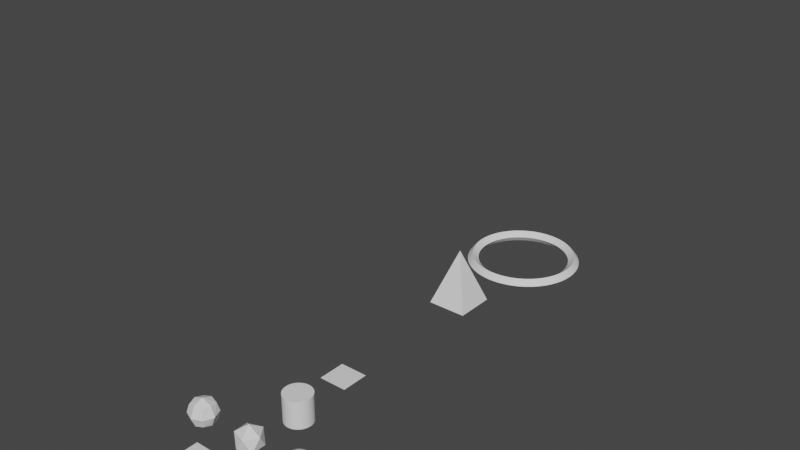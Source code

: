 # Source: node_primitives.blend  (saved by Blender 3.2.14; exported with 4.5.12 LTS)
import bpy
from mathutils import Matrix  # noqa: F401  (used for matrix-valued properties, if any)

bpy.ops.wm.read_factory_settings(use_empty=True)
scene = bpy.context.scene
scene.name = 'Scene'

# ---- collections
col_collection = bpy.data.collections.new('Collection'); scene.collection.children.link(col_collection)

# ---- node groups
ng_create_uv_sphere = bpy.data.node_groups.new('Create UV Sphere', 'GeometryNodeTree')
_s = ng_create_uv_sphere.interface.new_socket(name='Geometry', in_out='OUTPUT', socket_type='NodeSocketGeometry')
_s = ng_create_uv_sphere.interface.new_socket(name='Geometry', in_out='INPUT', socket_type='NodeSocketGeometry')
_s = ng_create_uv_sphere.interface.new_socket(name='Segments', in_out='INPUT', socket_type='NodeSocketInt')
_s.default_value = 32
_s.min_value = 3
_s.max_value = 1024
_s = ng_create_uv_sphere.interface.new_socket(name='Rings', in_out='INPUT', socket_type='NodeSocketInt')
_s.default_value = 16
_s.min_value = 2
_s.max_value = 1024
_s = ng_create_uv_sphere.interface.new_socket(name='Radius', in_out='INPUT', socket_type='NodeSocketFloat')
_s.subtype = 'DISTANCE'
_s.default_value = 1.0
_s.min_value = 0.0
_s = ng_create_uv_sphere.interface.new_socket(name='Shade Smooth', in_out='INPUT', socket_type='NodeSocketBool')
ng_create_uv_sphere.is_modifier = True
_N = ng_create_uv_sphere.nodes; _L = ng_create_uv_sphere.links
n0 = _N.new('GeometryNodeStoreNamedAttribute'); n0.name = 'Store Named Attribute'; n0.location = (-61, 5)
n0.data_type = 'FLOAT_VECTOR'
n0.domain = 'CORNER'
n0.inputs[2].default_value = 'uv_map'
n1 = _N.new('NodeGroupOutput'); n1.name = 'Group Output'; n1.location = (354, 0)
n2 = _N.new('GeometryNodeMeshUVSphere'); n2.name = 'UV Sphere'; n2.location = (-86, 5)
n3 = _N.new('GeometryNodeSetShadeSmooth'); n3.name = 'Set Shade Smooth'; n3.location = (134, 19)
n4 = _N.new('NodeGroupInput'); n4.name = 'Group Input'; n4.location = (-340, 0)
n5 = _N.new('NodeReroute'); n5.name = 'Reroute.001'; n5.location = (60, -135)
n5.width = 16
n5.socket_idname = 'NodeSocketBool'
_L.new(n3.outputs[0], n1.inputs[0])
_L.new(n4.outputs[1], n2.inputs[0])
_L.new(n4.outputs[2], n2.inputs[1])
_L.new(n4.outputs[3], n2.inputs[2])
_L.new(n0.outputs[0], n3.inputs[0])
_L.new(n5.outputs[0], n3.inputs[2])
_L.new(n4.outputs[4], n5.inputs[0])
_L.new(n2.outputs[0], n0.inputs[0])
_L.new(n2.outputs[1], n0.inputs[3])
n1.is_active_output = True
ng_auto_smooth = bpy.data.node_groups.new('Auto Smooth', 'GeometryNodeTree')
_s = ng_auto_smooth.interface.new_socket(name='Geometry', in_out='OUTPUT', socket_type='NodeSocketGeometry')
_s = ng_auto_smooth.interface.new_socket(name='Geometry', in_out='INPUT', socket_type='NodeSocketGeometry')
_s = ng_auto_smooth.interface.new_socket(name='Angle', in_out='INPUT', socket_type='NodeSocketFloat')
_s.subtype = 'ANGLE'
_s.min_value = 0.0
_s.max_value = 3.142
ng_auto_smooth.is_modifier = True
_N = ng_auto_smooth.nodes; _L = ng_auto_smooth.links
n0 = _N.new('NodeGroupOutput'); n0.name = 'Group Output'; n0.location = (480, -100)
n1 = _N.new('NodeGroupInput'); n1.name = 'Group Input'; n1.location = (-420, -300)
n2 = _N.new('NodeGroupInput'); n2.name = 'Group Input.001'; n2.location = (-60, -100)
n3 = _N.new('GeometryNodeSetShadeSmooth'); n3.name = 'Set Shade Smooth'; n3.location = (120, -100)
n3.domain = 'EDGE'
n4 = _N.new('GeometryNodeSetShadeSmooth'); n4.name = 'Set Shade Smooth.001'; n4.location = (300, -100)
n5 = _N.new('GeometryNodeInputMeshEdgeAngle'); n5.name = 'Edge Angle'; n5.location = (-420, -220)
n6 = _N.new('GeometryNodeInputEdgeSmooth'); n6.name = 'Is Edge Smooth'; n6.location = (-60, -160)
n7 = _N.new('GeometryNodeInputShadeSmooth'); n7.name = 'Is Face Smooth'; n7.location = (-240, -340)
n8 = _N.new('FunctionNodeBooleanMath'); n8.name = 'Boolean Math'; n8.location = (-60, -220)
n9 = _N.new('FunctionNodeCompare'); n9.name = 'Compare'; n9.location = (-240, -180)
n9.operation = 'LESS_EQUAL'
_L.new(n5.outputs[0], n9.inputs[0])
_L.new(n4.outputs[0], n0.inputs[0])
_L.new(n1.outputs[1], n9.inputs[1])
_L.new(n9.outputs[0], n8.inputs[0])
_L.new(n7.outputs[0], n8.inputs[1])
_L.new(n2.outputs[0], n3.inputs[0])
_L.new(n6.outputs[0], n3.inputs[1])
_L.new(n3.outputs[0], n4.inputs[0])
_L.new(n8.outputs[0], n3.inputs[2])
n0.is_active_output = True
ng_create_cube = bpy.data.node_groups.new('Create Cube', 'GeometryNodeTree')
_s = ng_create_cube.interface.new_socket(name='Geometry', in_out='OUTPUT', socket_type='NodeSocketGeometry')
_s = ng_create_cube.interface.new_socket(name='Geometry', in_out='INPUT', socket_type='NodeSocketGeometry')
_s = ng_create_cube.interface.new_socket(name='Size', in_out='INPUT', socket_type='NodeSocketVector')
_s.subtype = 'TRANSLATION'
_s.default_value = (1.0, 1.0, 1.0)
_s.min_value = 0.0
_s = ng_create_cube.interface.new_socket(name='Vertices X', in_out='INPUT', socket_type='NodeSocketInt')
_s.default_value = 2
_s.min_value = 2
_s.max_value = 1000
_s = ng_create_cube.interface.new_socket(name='Vertices Y', in_out='INPUT', socket_type='NodeSocketInt')
_s.default_value = 2
_s.min_value = 2
_s.max_value = 1000
_s = ng_create_cube.interface.new_socket(name='Vertices Z', in_out='INPUT', socket_type='NodeSocketInt')
_s.default_value = 2
_s.min_value = 2
_s.max_value = 1000
_s = ng_create_cube.interface.new_socket(name='Shade Smooth', in_out='INPUT', socket_type='NodeSocketBool')
ng_create_cube.is_modifier = True
_N = ng_create_cube.nodes; _L = ng_create_cube.links
n0 = _N.new('GeometryNodeStoreNamedAttribute'); n0.name = 'Store Named Attribute'; n0.location = (-109, 4)
n0.data_type = 'FLOAT_VECTOR'
n0.domain = 'CORNER'
n0.inputs[2].default_value = 'uv_map'
n1 = _N.new('GeometryNodeMeshCube'); n1.name = 'Cube'; n1.location = (-134, 4)
n2 = _N.new('NodeGroupInput'); n2.name = 'Group Input'; n2.location = (-374, 1)
n3 = _N.new('NodeGroupOutput'); n3.name = 'Group Output'; n3.location = (412, -27)
n4 = _N.new('GeometryNodeSetShadeSmooth'); n4.name = 'Set Shade Smooth'; n4.location = (192, 14)
n5 = _N.new('NodeReroute'); n5.name = 'Reroute'; n5.location = (2, -151)
n5.width = 16
n5.socket_idname = 'NodeSocketBool'
_L.new(n4.outputs[0], n3.inputs[0])
_L.new(n2.outputs[1], n1.inputs[0])
_L.new(n2.outputs[2], n1.inputs[1])
_L.new(n2.outputs[3], n1.inputs[2])
_L.new(n2.outputs[4], n1.inputs[3])
_L.new(n0.outputs[0], n4.inputs[0])
_L.new(n5.outputs[0], n4.inputs[2])
_L.new(n2.outputs[5], n5.inputs[0])
_L.new(n1.outputs[0], n0.inputs[0])
_L.new(n1.outputs[1], n0.inputs[3])
n3.is_active_output = True
ng_create_icosphere = bpy.data.node_groups.new('Create Icosphere', 'GeometryNodeTree')
_s = ng_create_icosphere.interface.new_socket(name='Geometry', in_out='OUTPUT', socket_type='NodeSocketGeometry')
_s = ng_create_icosphere.interface.new_socket(name='Geometry', in_out='INPUT', socket_type='NodeSocketGeometry')
_s = ng_create_icosphere.interface.new_socket(name='Radius', in_out='INPUT', socket_type='NodeSocketFloat')
_s.subtype = 'DISTANCE'
_s.default_value = 1.0
_s.min_value = 0.0
_s = ng_create_icosphere.interface.new_socket(name='Subdivisions', in_out='INPUT', socket_type='NodeSocketInt')
_s.default_value = 1
_s.min_value = 1
_s.max_value = 7
_s = ng_create_icosphere.interface.new_socket(name='Shade Smooth', in_out='INPUT', socket_type='NodeSocketBool')
ng_create_icosphere.is_modifier = True
_N = ng_create_icosphere.nodes; _L = ng_create_icosphere.links
n0 = _N.new('GeometryNodeStoreNamedAttribute'); n0.name = 'Store Named Attribute'; n0.location = (-27, 6)
n0.data_type = 'FLOAT_VECTOR'
n0.domain = 'CORNER'
n0.inputs[2].default_value = 'UVMap'
n1 = _N.new('NodeGroupInput'); n1.name = 'Group Input'; n1.location = (-340, 0)
n2 = _N.new('GeometryNodeMeshIcoSphere'); n2.name = 'Ico Sphere'; n2.location = (-52, 6)
n3 = _N.new('NodeGroupOutput'); n3.name = 'Group Output'; n3.location = (405, -1)
n4 = _N.new('NodeReroute'); n4.name = 'Reroute'; n4.location = (87, -105)
n4.width = 16
n4.socket_idname = 'NodeSocketBool'
n5 = _N.new('GeometryNodeSetShadeSmooth'); n5.name = 'Set Shade Smooth'; n5.location = (185, 25)
_L.new(n1.outputs[1], n2.inputs[0])
_L.new(n1.outputs[2], n2.inputs[1])
_L.new(n5.outputs[0], n3.inputs[0])
_L.new(n0.outputs[0], n5.inputs[0])
_L.new(n4.outputs[0], n5.inputs[2])
_L.new(n1.outputs[3], n4.inputs[0])
_L.new(n2.outputs[0], n0.inputs[0])
_L.new(n2.outputs[1], n0.inputs[3])
n3.is_active_output = True
ng_create_cylinder = bpy.data.node_groups.new('Create Cylinder', 'GeometryNodeTree')
_s = ng_create_cylinder.interface.new_socket(name='Geometry', in_out='OUTPUT', socket_type='NodeSocketGeometry')
_s = ng_create_cylinder.interface.new_socket(name='Geometry', in_out='INPUT', socket_type='NodeSocketGeometry')
_s = ng_create_cylinder.interface.new_socket(name='Vertices', in_out='INPUT', socket_type='NodeSocketInt')
_s.default_value = 32
_s.min_value = 3
_s.max_value = 512
_s = ng_create_cylinder.interface.new_socket(name='Side Segments', in_out='INPUT', socket_type='NodeSocketInt')
_s.default_value = 1
_s.min_value = 1
_s.max_value = 512
_s = ng_create_cylinder.interface.new_socket(name='Fill Segments', in_out='INPUT', socket_type='NodeSocketInt')
_s.default_value = 1
_s.min_value = 1
_s.max_value = 512
_s = ng_create_cylinder.interface.new_socket(name='Radius', in_out='INPUT', socket_type='NodeSocketFloat')
_s.subtype = 'DISTANCE'
_s.default_value = 1.0
_s.min_value = 0.0
_s = ng_create_cylinder.interface.new_socket(name='Depth', in_out='INPUT', socket_type='NodeSocketFloat')
_s.subtype = 'DISTANCE'
_s.default_value = 2.0
_s.min_value = 0.0
_s = ng_create_cylinder.interface.new_socket(name='Shade Smooth', in_out='INPUT', socket_type='NodeSocketBool')
_s.default_value = True
ng_create_cylinder.is_modifier = True
_N = ng_create_cylinder.nodes; _L = ng_create_cylinder.links
n0 = _N.new('GeometryNodeStoreNamedAttribute'); n0.name = 'Store Named Attribute'; n0.location = (-59, 49)
n0.data_type = 'FLOAT_VECTOR'
n0.domain = 'CORNER'
n0.inputs[2].default_value = 'uv_map'
n1 = _N.new('GeometryNodeMeshCylinder'); n1.name = 'Cylinder'; n1.location = (-84, 49)
n1.fill_type = 'TRIANGLE_FAN'
n2 = _N.new('NodeGroupOutput'); n2.name = 'Group Output'; n2.location = (357, 48)
n3 = _N.new('GeometryNodeSetShadeSmooth'); n3.name = 'Set Shade Smooth'; n3.location = (165, 57)
n4 = _N.new('NodeGroupInput'); n4.name = 'Group Input'; n4.location = (-567, -6)
_L.new(n4.outputs[1], n1.inputs[0])
_L.new(n4.outputs[2], n1.inputs[1])
_L.new(n4.outputs[3], n1.inputs[2])
_L.new(n4.outputs[4], n1.inputs[3])
_L.new(n4.outputs[5], n1.inputs[4])
_L.new(n3.outputs[0], n2.inputs[0])
_L.new(n0.outputs[0], n3.inputs[0])
_L.new(n4.outputs[6], n3.inputs[2])
_L.new(n1.outputs[0], n0.inputs[0])
_L.new(n1.outputs[4], n0.inputs[3])
n2.is_active_output = True
ng_create_grid = bpy.data.node_groups.new('Create Grid', 'GeometryNodeTree')
_s = ng_create_grid.interface.new_socket(name='Geometry', in_out='OUTPUT', socket_type='NodeSocketGeometry')
_s = ng_create_grid.interface.new_socket(name='Geometry', in_out='INPUT', socket_type='NodeSocketGeometry')
_s = ng_create_grid.interface.new_socket(name='Size X', in_out='INPUT', socket_type='NodeSocketFloat')
_s.subtype = 'DISTANCE'
_s.default_value = 1.0
_s.min_value = 0.0
_s = ng_create_grid.interface.new_socket(name='Size Y', in_out='INPUT', socket_type='NodeSocketFloat')
_s.subtype = 'DISTANCE'
_s.default_value = 1.0
_s.min_value = 0.0
_s = ng_create_grid.interface.new_socket(name='Vertices X', in_out='INPUT', socket_type='NodeSocketInt')
_s.default_value = 3
_s.min_value = 2
_s.max_value = 1000
_s = ng_create_grid.interface.new_socket(name='Vertices Y', in_out='INPUT', socket_type='NodeSocketInt')
_s.default_value = 3
_s.min_value = 2
_s.max_value = 1000
ng_create_grid.is_modifier = True
_N = ng_create_grid.nodes; _L = ng_create_grid.links
n0 = _N.new('GeometryNodeStoreNamedAttribute'); n0.name = 'Store Named Attribute'; n0.location = (-40, 2)
n0.data_type = 'FLOAT_VECTOR'
n0.domain = 'CORNER'
n0.inputs[2].default_value = 'uv_map'
n1 = _N.new('NodeGroupOutput'); n1.name = 'Group Output'; n1.location = (200, 0)
n2 = _N.new('NodeGroupInput'); n2.name = 'Group Input'; n2.location = (-340, 0)
n3 = _N.new('GeometryNodeMeshGrid'); n3.name = 'Grid'; n3.location = (-65, 2)
_L.new(n2.outputs[1], n3.inputs[0])
_L.new(n2.outputs[2], n3.inputs[1])
_L.new(n2.outputs[3], n3.inputs[2])
_L.new(n2.outputs[4], n3.inputs[3])
_L.new(n0.outputs[0], n1.inputs[0])
_L.new(n3.outputs[0], n0.inputs[0])
_L.new(n3.outputs[1], n0.inputs[3])
n1.is_active_output = True
ng_create_circle = bpy.data.node_groups.new('Create Circle', 'GeometryNodeTree')
_s = ng_create_circle.interface.new_socket(name='Geometry', in_out='OUTPUT', socket_type='NodeSocketGeometry')
_s = ng_create_circle.interface.new_socket(name='Geometry', in_out='INPUT', socket_type='NodeSocketGeometry')
_s = ng_create_circle.interface.new_socket(name='Vertices', in_out='INPUT', socket_type='NodeSocketInt')
_s.default_value = 32
_s.min_value = 3
_s = ng_create_circle.interface.new_socket(name='Radius', in_out='INPUT', socket_type='NodeSocketFloat')
_s.subtype = 'DISTANCE'
_s.default_value = 1.0
_s.min_value = 0.0
ng_create_circle.is_modifier = True
_N = ng_create_circle.nodes; _L = ng_create_circle.links
n0 = _N.new('NodeGroupInput'); n0.name = 'Group Input'; n0.location = (-340, 0)
n1 = _N.new('NodeGroupOutput'); n1.name = 'Group Output'; n1.location = (186, 26)
n2 = _N.new('GeometryNodeMeshCircle'); n2.name = 'Mesh Circle'; n2.location = (-46, 22)
_L.new(n0.outputs[1], n2.inputs[0])
_L.new(n0.outputs[2], n2.inputs[1])
_L.new(n2.outputs[0], n1.inputs[0])
n1.is_active_output = True
ng_create_mesh_line = bpy.data.node_groups.new('Create Mesh Line', 'GeometryNodeTree')
_s = ng_create_mesh_line.interface.new_socket(name='Geometry', in_out='OUTPUT', socket_type='NodeSocketGeometry')
_s = ng_create_mesh_line.interface.new_socket(name='Geometry', in_out='INPUT', socket_type='NodeSocketGeometry')
_s = ng_create_mesh_line.interface.new_socket(name='Count', in_out='INPUT', socket_type='NodeSocketInt')
_s.default_value = 10
_s.min_value = 1
_s.max_value = 10000
_s = ng_create_mesh_line.interface.new_socket(name='Start Location', in_out='INPUT', socket_type='NodeSocketVector')
_s.subtype = 'TRANSLATION'
_s = ng_create_mesh_line.interface.new_socket(name='Offset', in_out='INPUT', socket_type='NodeSocketVector')
_s.subtype = 'TRANSLATION'
_s.default_value = (0.0, 0.0, 1.0)
ng_create_mesh_line.is_modifier = True
_N = ng_create_mesh_line.nodes; _L = ng_create_mesh_line.links
n0 = _N.new('NodeGroupOutput'); n0.name = 'Group Output'; n0.location = (200, 0)
n1 = _N.new('NodeGroupInput'); n1.name = 'Group Input'; n1.location = (-340, 0)
n2 = _N.new('GeometryNodeMeshLine'); n2.name = 'Mesh Line'; n2.location = (-105, 25)
_L.new(n2.outputs[0], n0.inputs[0])
_L.new(n1.outputs[1], n2.inputs[0])
_L.new(n1.outputs[2], n2.inputs[2])
_L.new(n1.outputs[3], n2.inputs[3])
n0.is_active_output = True
ng_create_cone = bpy.data.node_groups.new('Create Cone', 'GeometryNodeTree')
_s = ng_create_cone.interface.new_socket(name='Geometry', in_out='OUTPUT', socket_type='NodeSocketGeometry')
_s = ng_create_cone.interface.new_socket(name='Geometry', in_out='INPUT', socket_type='NodeSocketGeometry')
_s = ng_create_cone.interface.new_socket(name='Vertices', in_out='INPUT', socket_type='NodeSocketInt')
_s.default_value = 32
_s.min_value = 3
_s.max_value = 512
_s = ng_create_cone.interface.new_socket(name='Side Segments', in_out='INPUT', socket_type='NodeSocketInt')
_s.default_value = 1
_s.min_value = 1
_s.max_value = 512
_s = ng_create_cone.interface.new_socket(name='Fill Segments', in_out='INPUT', socket_type='NodeSocketInt')
_s.default_value = 1
_s.min_value = 1
_s.max_value = 512
_s = ng_create_cone.interface.new_socket(name='Radius Top', in_out='INPUT', socket_type='NodeSocketFloat')
_s.subtype = 'DISTANCE'
_s.min_value = 0.0
_s = ng_create_cone.interface.new_socket(name='Radius Bottom', in_out='INPUT', socket_type='NodeSocketFloat')
_s.subtype = 'DISTANCE'
_s.default_value = 1.0
_s.min_value = 0.0
_s = ng_create_cone.interface.new_socket(name='Depth', in_out='INPUT', socket_type='NodeSocketFloat')
_s.subtype = 'DISTANCE'
_s.default_value = 2.0
_s.min_value = 0.0
_s = ng_create_cone.interface.new_socket(name='Rot Z Offset', in_out='INPUT', socket_type='NodeSocketFloat')
_s.min_value = -1e+04
_s.max_value = 1e+04
_s = ng_create_cone.interface.new_socket(name='Shade Smooth', in_out='INPUT', socket_type='NodeSocketBool')
ng_create_cone.is_modifier = True
_N = ng_create_cone.nodes; _L = ng_create_cone.links
n0 = _N.new('GeometryNodeStoreNamedAttribute'); n0.name = 'Store Named Attribute'; n0.location = (-56, 48)
n0.data_type = 'FLOAT_VECTOR'
n0.domain = 'CORNER'
n0.inputs[2].default_value = 'uv_map'
n1 = _N.new('GeometryNodeMeshCone'); n1.name = 'Cone'; n1.location = (-81, 48)
n1.fill_type = 'TRIANGLE_FAN'
n2 = _N.new('NodeGroupInput'); n2.name = 'Group Input'; n2.location = (-551, 14)
n3 = _N.new('GeometryNodeTransform'); n3.name = 'Transform'; n3.location = (143, 25)
n4 = _N.new('ShaderNodeCombineXYZ'); n4.name = 'Combine XYZ'; n4.location = (-101, -259)
n5 = _N.new('ShaderNodeMath'); n5.name = 'Math'; n5.location = (-321, -227)
n5.operation = 'RADIANS'
n6 = _N.new('NodeGroupOutput'); n6.name = 'Group Output'; n6.location = (583, 8)
n7 = _N.new('GeometryNodeSetShadeSmooth'); n7.name = 'Set Shade Smooth'; n7.location = (364, 34)
_L.new(n7.outputs[0], n6.inputs[0])
_L.new(n2.outputs[1], n1.inputs[0])
_L.new(n2.outputs[2], n1.inputs[1])
_L.new(n2.outputs[3], n1.inputs[2])
_L.new(n2.outputs[4], n1.inputs[3])
_L.new(n2.outputs[5], n1.inputs[4])
_L.new(n2.outputs[6], n1.inputs[5])
_L.new(n0.outputs[0], n3.inputs[0])
_L.new(n4.outputs[0], n3.inputs[2])
_L.new(n5.outputs[0], n4.inputs[2])
_L.new(n2.outputs[7], n5.inputs[0])
_L.new(n3.outputs[0], n7.inputs[0])
_L.new(n2.outputs[8], n7.inputs[2])
_L.new(n1.outputs[0], n0.inputs[0])
_L.new(n1.outputs[4], n0.inputs[3])
n6.is_active_output = True
ng_create_torus = bpy.data.node_groups.new('Create Torus', 'GeometryNodeTree')
_s = ng_create_torus.interface.new_socket(name='Geometry', in_out='OUTPUT', socket_type='NodeSocketGeometry')
_s = ng_create_torus.interface.new_socket(name='Geometry', in_out='INPUT', socket_type='NodeSocketGeometry')
_s = ng_create_torus.interface.new_socket(name='Res Major', in_out='INPUT', socket_type='NodeSocketInt')
_s.default_value = 9
_s.min_value = 3
_s.max_value = 512
_s = ng_create_torus.interface.new_socket(name='Radius Major', in_out='INPUT', socket_type='NodeSocketFloat')
_s.subtype = 'DISTANCE'
_s.default_value = 2.6
_s.min_value = 0.0
_s = ng_create_torus.interface.new_socket(name='Res Minor', in_out='INPUT', socket_type='NodeSocketInt')
_s.default_value = 32
_s.min_value = 3
_s.max_value = 512
_s = ng_create_torus.interface.new_socket(name='Radius Minor', in_out='INPUT', socket_type='NodeSocketFloat')
_s.subtype = 'DISTANCE'
_s.default_value = 0.7
_s.min_value = 0.0
_s = ng_create_torus.interface.new_socket(name='Minor Rot Offset', in_out='INPUT', socket_type='NodeSocketFloat')
_s = ng_create_torus.interface.new_socket(name='Shade Smooth', in_out='INPUT', socket_type='NodeSocketBool')
ng_create_torus.is_modifier = True
_N = ng_create_torus.nodes; _L = ng_create_torus.links
n0 = _N.new('GeometryNodeCurveToMesh'); n0.name = 'Curve to Mesh'; n0.location = (-47, 238)
n1 = _N.new('GeometryNodeCurvePrimitiveCircle'); n1.name = 'Curve Circle.001'; n1.location = (-559, 141)
n2 = _N.new('GeometryNodeCurvePrimitiveCircle'); n2.name = 'Curve Circle'; n2.location = (-559, 277)
n3 = _N.new('GeometryNodeTransform'); n3.name = 'Transform'; n3.location = (-267, 155)
n4 = _N.new('ShaderNodeCombineXYZ'); n4.name = 'Combine XYZ'; n4.location = (-493, 0)
n5 = _N.new('ShaderNodeMath'); n5.name = 'Math'; n5.location = (-737, 23)
n5.operation = 'RADIANS'
n6 = _N.new('NodeGroupInput'); n6.name = 'Group Input'; n6.location = (-932, 215)
n7 = _N.new('GeometryNodeSetShadeSmooth'); n7.name = 'Set Shade Smooth'; n7.location = (161, 175)
n8 = _N.new('NodeGroupOutput'); n8.name = 'Group Output'; n8.location = (370, 241)
n9 = _N.new('GeometryNodeInputNamedAttribute'); n9.name = 'Named Attribute'; n9.location = (-72, 238)
n9.inputs[0].default_value = 'radius'
n10 = _N.new('GeometryNodeSwitch'); n10.name = 'Switch'; n10.location = (-72, 238)
n10.input_type = 'FLOAT'
n10.inputs[1].default_value = 1.0
_L.new(n3.outputs[0], n0.inputs[1])
_L.new(n7.outputs[0], n8.inputs[0])
_L.new(n6.outputs[1], n2.inputs[0])
_L.new(n6.outputs[2], n2.inputs[4])
_L.new(n6.outputs[3], n1.inputs[0])
_L.new(n6.outputs[4], n1.inputs[4])
_L.new(n2.outputs[0], n0.inputs[0])
_L.new(n1.outputs[0], n3.inputs[0])
_L.new(n4.outputs[0], n3.inputs[2])
_L.new(n5.outputs[0], n4.inputs[2])
_L.new(n6.outputs[5], n5.inputs[0])
_L.new(n0.outputs[0], n7.inputs[0])
_L.new(n6.outputs[6], n7.inputs[2])
_L.new(n9.outputs[1], n10.inputs[0])
_L.new(n9.outputs[0], n10.inputs[2])
_L.new(n10.outputs[0], n0.inputs[2])
n8.is_active_output = True
ng_subd_sphere = bpy.data.node_groups.new('Subd Sphere', 'GeometryNodeTree')
_s = ng_subd_sphere.interface.new_socket(name='Geometry', in_out='OUTPUT', socket_type='NodeSocketGeometry')
_s = ng_subd_sphere.interface.new_socket(name='Geometry', in_out='INPUT', socket_type='NodeSocketGeometry')
_s = ng_subd_sphere.interface.new_socket(name='Radius', in_out='INPUT', socket_type='NodeSocketFloat')
_s.default_value = 0.5
_s = ng_subd_sphere.interface.new_socket(name='Init X Verts', in_out='INPUT', socket_type='NodeSocketInt')
_s.default_value = 2
_s.min_value = 2
_s.max_value = 1000
_s = ng_subd_sphere.interface.new_socket(name='Init Y Verts', in_out='INPUT', socket_type='NodeSocketInt')
_s.default_value = 2
_s.min_value = 2
_s.max_value = 1000
_s = ng_subd_sphere.interface.new_socket(name='Init Z Verts', in_out='INPUT', socket_type='NodeSocketInt')
_s.default_value = 2
_s.min_value = 2
_s.max_value = 1000
_s = ng_subd_sphere.interface.new_socket(name='Subd', in_out='INPUT', socket_type='NodeSocketInt')
_s.default_value = 1
_s.min_value = 0
_s.max_value = 6
_s = ng_subd_sphere.interface.new_socket(name='Shade Smooth', in_out='INPUT', socket_type='NodeSocketBool')
ng_subd_sphere.is_modifier = True
_N = ng_subd_sphere.nodes; _L = ng_subd_sphere.links
n0 = _N.new('GeometryNodeStoreNamedAttribute'); n0.name = 'Store Named Attribute'; n0.location = (-239, 140)
n0.data_type = 'FLOAT_VECTOR'
n0.domain = 'CORNER'
n0.inputs[2].default_value = 'uv_map'
n1 = _N.new('GeometryNodeInputPosition'); n1.name = 'Position'; n1.location = (-295, -179)
n2 = _N.new('GeometryNodeMeshCube'); n2.name = 'Cube'; n2.location = (-264, 140)
n3 = _N.new('GeometryNodeSubdivisionSurface'); n3.name = 'Subdivision Surface'; n3.location = (-61, 48)
n3.inputs[4].default_value = False
n4 = _N.new('ShaderNodeVectorMath'); n4.name = 'Vector Math'; n4.location = (-60, -142)
n4.operation = 'NORMALIZE'
n5 = _N.new('GeometryNodeSetPosition'); n5.name = 'Set Position'; n5.location = (380, 89)
n6 = _N.new('NodeGroupOutput'); n6.name = 'Group Output'; n6.location = (820, 95)
n7 = _N.new('ShaderNodeVectorMath'); n7.name = 'Vector Math.001'; n7.location = (191, -4)
n7.hide = True
n7.operation = 'MULTIPLY'
n8 = _N.new('NodeGroupInput'); n8.name = 'Group Input'; n8.location = (-558, 50)
n9 = _N.new('NodeReroute'); n9.name = 'Reroute.001'; n9.location = (-300, -272)
n9.width = 16
n9.socket_idname = 'NodeSocketBool'
n10 = _N.new('NodeReroute'); n10.name = 'Reroute'; n10.location = (539, -272)
n10.width = 16
n10.socket_idname = 'NodeSocketBool'
n11 = _N.new('GeometryNodeSetShadeSmooth'); n11.name = 'Set Shade Smooth'; n11.location = (600, 102)
n12 = _N.new('ShaderNodeClamp'); n12.name = 'Clamp'; n12.location = (-86, 48)
n12.inputs[2].default_value = 11.0
_L.new(n0.outputs[0], n3.inputs[0])
_L.new(n8.outputs[2], n2.inputs[1])
_L.new(n8.outputs[3], n2.inputs[2])
_L.new(n8.outputs[4], n2.inputs[3])
_L.new(n1.outputs[0], n4.inputs[0])
_L.new(n3.outputs[0], n5.inputs[0])
_L.new(n7.outputs[0], n5.inputs[2])
_L.new(n11.outputs[0], n6.inputs[0])
_L.new(n4.outputs[0], n7.inputs[0])
_L.new(n8.outputs[1], n7.inputs[1])
_L.new(n5.outputs[0], n11.inputs[0])
_L.new(n10.outputs[0], n11.inputs[2])
_L.new(n9.outputs[0], n10.inputs[0])
_L.new(n8.outputs[6], n9.inputs[0])
_L.new(n2.outputs[0], n0.inputs[0])
_L.new(n2.outputs[1], n0.inputs[3])
_L.new(n12.outputs[0], n3.inputs[1])
n6.is_active_output = True

# ---- world
world_world = bpy.data.worlds.new('World'); scene.world = world_world
world_world.use_nodes = True; world_world.node_tree.nodes.clear()
_N = world_world.node_tree.nodes; _L = world_world.node_tree.links
n0 = _N.new('ShaderNodeOutputWorld'); n0.name = 'World Output'; n0.location = (300, 300)
n1 = _N.new('ShaderNodeBackground'); n1.name = 'Background'; n1.location = (10, 300)
n1.inputs[0].default_value = (0.05088, 0.05088, 0.05088, 1.0)
_L.new(n1.outputs[0], n0.inputs[0])
n0.is_active_output = True
world_world.color = (0.05088, 0.05088, 0.05088)
world_world.use_sun_shadow = False
world_world.sun_shadow_jitter_overblur = 0.0

# ---- meshes
me_placeholder = bpy.data.meshes.new('_placeholder')
me_placeholder.from_pydata([(-1.0, -1.0, -1.0), (-1.0, -1.0, 1.0), (-1.0, 1.0, -1.0), (-1.0, 1.0, 1.0), (1.0, -1.0, -1.0), (1.0, -1.0, 1.0), (1.0, 1.0, -1.0), (1.0, 1.0, 1.0)], [], [(0, 1, 3, 2), (2, 3, 7, 6), (6, 7, 5, 4), (4, 5, 1, 0), (2, 6, 4, 0), (7, 3, 1, 5)])
me_placeholder.polygons.foreach_set('use_smooth', [True] * 6)
_uv = me_placeholder.uv_layers.new(name='UVMap')
_uv.uv.foreach_set('vector', [0.375, 0.0, 0.625, 0.0, 0.625, 0.25, 0.375, 0.25, 0.375, 0.25, 0.625, 0.25, 0.625, 0.5, 0.375, 0.5, 0.375, 0.5, 0.625, 0.5, 0.625, 0.75, 0.375, 0.75, 0.375, 0.75, 0.625, 0.75, 0.625, 1.0, 0.375, 1.0, 0.125, 0.5, 0.375, 0.5, 0.375, 0.75, 0.125, 0.75, 0.625, 0.5, 0.875, 0.5, 0.875, 0.75, 0.625, 0.75])
me_placeholder.update()
me_placeholder_001 = bpy.data.meshes.new('_placeholder.001')
me_placeholder_001.from_pydata([(-1.0, -1.0, -1.0), (-1.0, -1.0, 1.0), (-1.0, 1.0, -1.0), (-1.0, 1.0, 1.0), (1.0, -1.0, -1.0), (1.0, -1.0, 1.0), (1.0, 1.0, -1.0), (1.0, 1.0, 1.0)], [], [(0, 1, 3, 2), (2, 3, 7, 6), (6, 7, 5, 4), (4, 5, 1, 0), (2, 6, 4, 0), (7, 3, 1, 5)])
_uv = me_placeholder_001.uv_layers.new(name='UVMap')
_uv.uv.foreach_set('vector', [0.375, 0.0, 0.625, 0.0, 0.625, 0.25, 0.375, 0.25, 0.375, 0.25, 0.625, 0.25, 0.625, 0.5, 0.375, 0.5, 0.375, 0.5, 0.625, 0.5, 0.625, 0.75, 0.375, 0.75, 0.375, 0.75, 0.625, 0.75, 0.625, 1.0, 0.375, 1.0, 0.125, 0.5, 0.375, 0.5, 0.375, 0.75, 0.125, 0.75, 0.625, 0.5, 0.875, 0.5, 0.875, 0.75, 0.625, 0.75])
me_placeholder_001.update()

# ---- objects
ob_uv_sphere = bpy.data.objects.new('UV Sphere', me_placeholder)
ob_cube = bpy.data.objects.new('Cube', me_placeholder_001)
ob_icosphere = bpy.data.objects.new('Icosphere', me_placeholder)
ob_cylinder = bpy.data.objects.new('Cylinder', me_placeholder)
ob_grid = bpy.data.objects.new('Grid', me_placeholder)
ob_circle = bpy.data.objects.new('Circle', me_placeholder)
ob_mesh_line = bpy.data.objects.new('Mesh Line', me_placeholder)
ob_cone = bpy.data.objects.new('Cone', me_placeholder)
ob_torus = bpy.data.objects.new('Torus', me_placeholder)
ob_icosphere_001 = bpy.data.objects.new('Icosphere.001', me_placeholder)

# ---- transforms, parenting, visibility, modifiers, constraints
ob_uv_sphere.location = (2.0, 2.0, 0.0)
_m = ob_uv_sphere.modifiers.new('Cube', 'NODES')
_m.node_group = ng_create_uv_sphere
_gi = [s.identifier for s in ng_create_uv_sphere.interface.items_tree if s.item_type == 'SOCKET' and s.in_out == 'INPUT']
_m[_gi[3]] = 0.5  # Radius
_m = ob_uv_sphere.modifiers.new('Auto Smooth', 'NODES')
_m.node_group = ng_auto_smooth
_gi = [s.identifier for s in ng_auto_smooth.interface.items_tree if s.item_type == 'SOCKET' and s.in_out == 'INPUT']
_m[_gi[1]] = 0.5236  # Angle
ob_cube.location = (0.0, 0.0, 0.0)
_m = ob_cube.modifiers.new('Cube', 'NODES')
_m.node_group = ng_create_cube
ob_icosphere.location = (0.0, 2.0, 0.0)
_m = ob_icosphere.modifiers.new('Cube', 'NODES')
_m.node_group = ng_create_icosphere
_gi = [s.identifier for s in ng_create_icosphere.interface.items_tree if s.item_type == 'SOCKET' and s.in_out == 'INPUT']
_m[_gi[1]] = 0.5  # Radius
_m = ob_icosphere.modifiers.new('Auto Smooth', 'NODES')
_m.node_group = ng_auto_smooth
_gi = [s.identifier for s in ng_auto_smooth.interface.items_tree if s.item_type == 'SOCKET' and s.in_out == 'INPUT']
_m[_gi[1]] = 0.5236  # Angle
ob_cylinder.location = (0.0, 4.0, 0.0)
_m = ob_cylinder.modifiers.new('Cube', 'NODES')
_m.node_group = ng_create_cylinder
_gi = [s.identifier for s in ng_create_cylinder.interface.items_tree if s.item_type == 'SOCKET' and s.in_out == 'INPUT']
_m[_gi[4]] = 0.5  # Radius
_m[_gi[5]] = 1.0  # Depth
_m = ob_cylinder.modifiers.new('Auto Smooth', 'NODES')
_m.node_group = ng_auto_smooth
_gi = [s.identifier for s in ng_auto_smooth.interface.items_tree if s.item_type == 'SOCKET' and s.in_out == 'INPUT']
_m[_gi[1]] = 0.5236  # Angle
ob_grid.location = (0.0, 6.0, 0.0)
_m = ob_grid.modifiers.new('Cube', 'NODES')
_m.node_group = ng_create_grid
_m = ob_grid.modifiers.new('Auto Smooth', 'NODES')
_m.node_group = ng_auto_smooth
_gi = [s.identifier for s in ng_auto_smooth.interface.items_tree if s.item_type == 'SOCKET' and s.in_out == 'INPUT']
_m[_gi[1]] = 0.5236  # Angle
ob_circle.location = (0.0, 8.0, 0.0)
_m = ob_circle.modifiers.new('Cube', 'NODES')
_m.node_group = ng_create_circle
_gi = [s.identifier for s in ng_create_circle.interface.items_tree if s.item_type == 'SOCKET' and s.in_out == 'INPUT']
_m[_gi[2]] = 0.5  # Radius
_m = ob_circle.modifiers.new('Auto Smooth', 'NODES')
_m.node_group = ng_auto_smooth
_gi = [s.identifier for s in ng_auto_smooth.interface.items_tree if s.item_type == 'SOCKET' and s.in_out == 'INPUT']
_m[_gi[1]] = 0.5236  # Angle
ob_mesh_line.location = (0.0, 10.0, 0.0)
_m = ob_mesh_line.modifiers.new('Cube', 'NODES')
_m.node_group = ng_create_mesh_line
_m = ob_mesh_line.modifiers.new('Auto Smooth', 'NODES')
_m.node_group = ng_auto_smooth
_gi = [s.identifier for s in ng_auto_smooth.interface.items_tree if s.item_type == 'SOCKET' and s.in_out == 'INPUT']
_m[_gi[1]] = 0.5236  # Angle
ob_cone.location = (0.0, 12.0, 0.0)
_m = ob_cone.modifiers.new('Create Cone', 'NODES')
_m.node_group = ng_create_cone
_gi = [s.identifier for s in ng_create_cone.interface.items_tree if s.item_type == 'SOCKET' and s.in_out == 'INPUT']
_m[_gi[1]] = 4  # Vertices
_m[_gi[7]] = 45.0  # Rot Z Offset
_m = ob_cone.modifiers.new('Auto Smooth', 'NODES')
_m.node_group = ng_auto_smooth
_gi = [s.identifier for s in ng_auto_smooth.interface.items_tree if s.item_type == 'SOCKET' and s.in_out == 'INPUT']
_m[_gi[1]] = 0.5236  # Angle
ob_torus.location = (0.0, 16.0, 0.0)
_m = ob_torus.modifiers.new('Torus', 'NODES')
_m.node_group = ng_create_torus
_gi = [s.identifier for s in ng_create_torus.interface.items_tree if s.item_type == 'SOCKET' and s.in_out == 'INPUT']
_m[_gi[1]] = 53  # Res Major
_m[_gi[2]] = 1.87  # Radius Major
_m[_gi[3]] = 4  # Res Minor
_m[_gi[4]] = 0.2  # Radius Minor
_m[_gi[5]] = 5.93  # Minor Rot Offset
_m = ob_torus.modifiers.new('Auto Smooth', 'NODES')
_m.node_group = ng_auto_smooth
_gi = [s.identifier for s in ng_auto_smooth.interface.items_tree if s.item_type == 'SOCKET' and s.in_out == 'INPUT']
_m[_gi[1]] = 0.5236  # Angle
ob_icosphere_001.location = (-2.0, 2.0, 0.0)
_m = ob_icosphere_001.modifiers.new('Cube', 'NODES')
_m.node_group = ng_subd_sphere
_m = ob_icosphere_001.modifiers.new('Auto Smooth', 'NODES')
_m.node_group = ng_auto_smooth
_gi = [s.identifier for s in ng_auto_smooth.interface.items_tree if s.item_type == 'SOCKET' and s.in_out == 'INPUT']
_m[_gi[1]] = 0.5236  # Angle

# ---- collection membership
col_collection.objects.link(ob_uv_sphere)
col_collection.objects.link(ob_cube)
col_collection.objects.link(ob_icosphere)
col_collection.objects.link(ob_cylinder)
col_collection.objects.link(ob_grid)
col_collection.objects.link(ob_circle)
col_collection.objects.link(ob_mesh_line)
col_collection.objects.link(ob_cone)
col_collection.objects.link(ob_torus)
col_collection.objects.link(ob_icosphere_001)

# ---- scene / render settings (as saved in the file)
scene.frame_start = 1; scene.frame_end = 250; scene.frame_set(1)
scene.render.engine = 'BLENDER_EEVEE_NEXT'
scene.cycles.sampling_pattern = 'TABULATED_SOBOL'
scene.cycles.use_light_tree = False
scene.view_settings.view_transform = 'Filmic'
bpy.context.view_layer.update()

# ---- added for rendering (the .blend has no active camera and no usable light): camera, sun
cam_auto = bpy.data.cameras.new('AutoCamera')
cam_auto.lens = 50.0
cam_auto.sensor_width = 36.0
cam_auto.clip_end = 1000.0
ob_auto_camera = bpy.data.objects.new('AutoCamera', cam_auto)
scene.collection.objects.link(ob_auto_camera)
ob_auto_camera.location = (19.8443, -15.0292, 20.1255)
ob_auto_camera.rotation_euler = (1.09748, -7.21219e-08, 0.694738)
scene.camera = ob_auto_camera
light_auto_sun = bpy.data.lights.new('AutoSun', 'SUN')
light_auto_sun.energy = 3.0
light_auto_sun.angle = 0.0523599
ob_auto_sun = bpy.data.objects.new('AutoSun', light_auto_sun)
scene.collection.objects.link(ob_auto_sun)
ob_auto_sun.rotation_euler = (0.872665, 0.174533, 0.523599)
bpy.context.view_layer.update()
